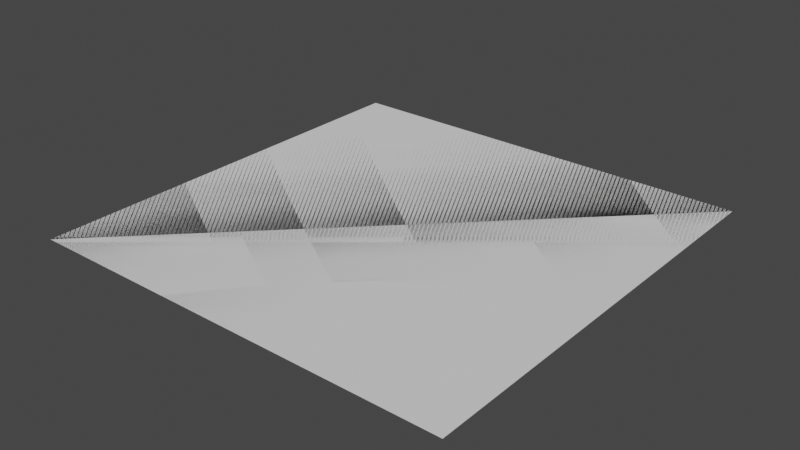 # Source: uv_plane_2.blend  (saved by Blender 3.1.7; exported with 4.5.12 LTS)
import bpy
from mathutils import Matrix  # noqa: F401  (used for matrix-valued properties, if any)

bpy.ops.wm.read_factory_settings(use_empty=True)
scene = bpy.context.scene
scene.name = 'Scene'

# ---- collections
col_collection = bpy.data.collections.new('Collection'); scene.collection.children.link(col_collection)

# ---- world
world_world = bpy.data.worlds.new('World'); scene.world = world_world
world_world.use_nodes = True; world_world.node_tree.nodes.clear()
_N = world_world.node_tree.nodes; _L = world_world.node_tree.links
n0 = _N.new('ShaderNodeOutputWorld'); n0.name = 'World Output'; n0.location = (300, 300)
n1 = _N.new('ShaderNodeBackground'); n1.name = 'Background'; n1.location = (10, 300)
n1.inputs[0].default_value = (0.05088, 0.05088, 0.05088, 1.0)
_L.new(n1.outputs[0], n0.inputs[0])
n0.is_active_output = True
world_world.color = (0.05088, 0.05088, 0.05088)
world_world.use_sun_shadow = False
world_world.sun_shadow_jitter_overblur = 0.0

# ---- meshes
me_plane_001 = bpy.data.meshes.new('Plane.001')
me_plane_001.from_pydata([(-0.5, -0.5, 0.0), (0.5, -0.5, 0.0), (-0.5, 0.5, 0.0), (0.5, 0.5, 0.0), (0.5, -0.5, 1.421e-14), (-0.5, -0.5, -3.258e-07), (0.5, 0.5, 3.258e-07), (-0.5, 0.5, -1.421e-14)], [], [(0, 1, 3, 2), (4, 5, 7, 6)])
me_plane_001.polygons.foreach_set('use_smooth', [True] * 2)
_uv = me_plane_001.uv_layers.new(name='UVMap')
_uv.uv.foreach_set('vector', [0.9939, 0.006221, 0.006321, 0.006221, 0.006321, 0.9938, 0.9939, 0.9938, 0.006321, 0.006221, 0.9939, 0.006221, 0.9939, 0.9938, 0.006321, 0.9938])
me_plane_001.use_remesh_fix_poles = True
me_plane_001.use_remesh_preserve_attributes = False
me_plane_001.update()
me_plane_001.normals_split_custom_set([tuple(v) for v in zip(*[iter([0.0, 0.0, 1.0, 0.0, 0.0, 1.0, 0.0, 0.0, 1.0, 0.0, 0.0, 1.0, 3.258e-07, 3.258e-07, -1.0, 3.258e-07, 3.258e-07, -1.0, 3.258e-07, 3.258e-07, -1.0, 3.258e-07, 3.258e-07, -1.0])] * 3)])

# ---- objects
ob_uvplane_001 = bpy.data.objects.new('UVPlane.001', me_plane_001)

# ---- transforms, parenting, visibility, modifiers, constraints
ob_uvplane_001.location = (0.0, 0.0, 0.0)
ob_uvplane_001.rotation_euler = (-1.629e-07, 3.142, -0.0)
ob_uvplane_001.color = (0.8, 0.8, 0.8, 1.0)

# ---- collection membership
col_collection.objects.link(ob_uvplane_001)

# ---- scene / render settings (as saved in the file)
scene.frame_start = 1; scene.frame_end = 250; scene.frame_set(1)
scene.render.engine = 'BLENDER_EEVEE_NEXT'
scene.cycles.sampling_pattern = 'TABULATED_SOBOL'
scene.cycles.use_light_tree = False
scene.view_settings.view_transform = 'Filmic'
bpy.context.view_layer.update()

# ---- added for rendering (the .blend has no active camera and no usable light): camera, sun
cam_auto = bpy.data.cameras.new('AutoCamera')
cam_auto.lens = 50.0
cam_auto.sensor_width = 36.0
cam_auto.clip_end = 1000.0
ob_auto_camera = bpy.data.objects.new('AutoCamera', cam_auto)
scene.collection.objects.link(ob_auto_camera)
ob_auto_camera.location = (1.30847, -1.57016, 1.04677)
ob_auto_camera.rotation_euler = (1.09748, -7.21219e-08, 0.694738)
scene.camera = ob_auto_camera
light_auto_sun = bpy.data.lights.new('AutoSun', 'SUN')
light_auto_sun.energy = 3.0
light_auto_sun.angle = 0.0523599
ob_auto_sun = bpy.data.objects.new('AutoSun', light_auto_sun)
scene.collection.objects.link(ob_auto_sun)
ob_auto_sun.rotation_euler = (0.872665, 0.174533, 0.523599)
bpy.context.view_layer.update()

